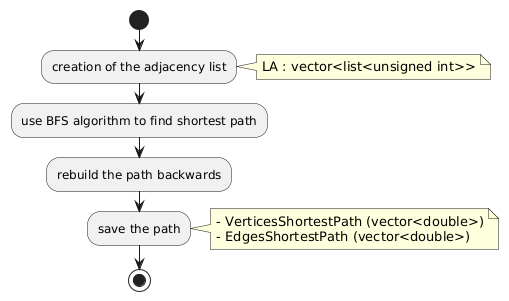

The diagram above was rendered by PlantUML. Its source (embedded in the PNG):
@startuml
start

:creation of the adjacency list;
note right
  LA : vector<list<unsigned int>>
end note

:use BFS algorithm to find shortest path;
:rebuild the path backwards;

:save the path;
note right
  - VerticesShortestPath (vector<double>)
  - EdgesShortestPath (vector<double>)
end note

stop
@enduml